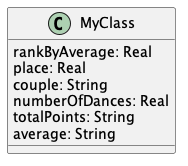

The diagram above was rendered by PlantUML. Its source (embedded in the PNG):
@startuml "11974491514"


class MyClass{
  rankByAverage: Real
  place: Real
  couple: String
  numberOfDances: Real
  totalPoints: String
  average: String
}




@enduml